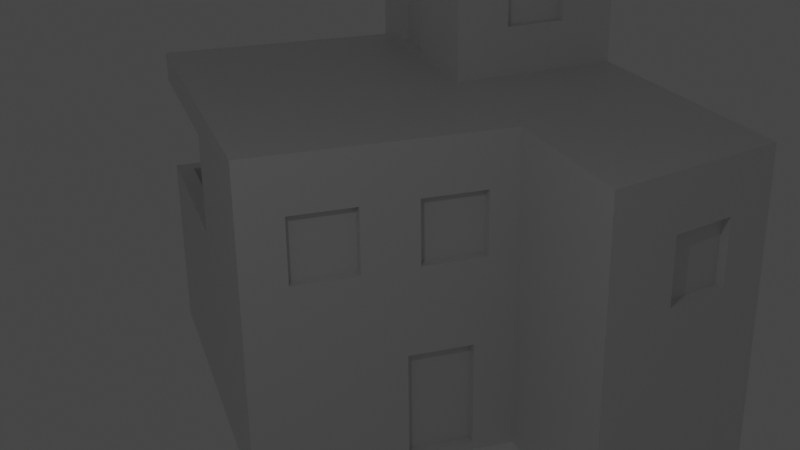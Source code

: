 # Source: House.blend  (saved by Blender 2.80.75; exported with 4.5.12 LTS)
import bpy
from mathutils import Matrix  # noqa: F401  (used for matrix-valued properties, if any)

bpy.ops.wm.read_factory_settings(use_empty=True)
scene = bpy.context.scene
scene.name = 'Scene'

# ---- collections
col_collection = bpy.data.collections.new('Collection'); scene.collection.children.link(col_collection)
col_collection_2 = bpy.data.collections.new('Collection 2'); scene.collection.children.link(col_collection_2)

# ---- materials (node trees are filled in below, after node groups)
mat_wall = bpy.data.materials.new('Wall')
mat_wall.alpha_threshold = 0.0
mat_wall.use_transparent_shadow = False
mat_wall.line_color = (0.0, 0.0, 0.0, 1.0)
mat_door = bpy.data.materials.new('Door')
mat_door.use_transparent_shadow = False
mat_window = bpy.data.materials.new('Window')
mat_window.use_transparent_shadow = False
mat_roof = bpy.data.materials.new('Roof')
mat_roof.use_transparent_shadow = False

# ---- material node trees
mat_wall.use_nodes = True; mat_wall.node_tree.nodes.clear()
_N = mat_wall.node_tree.nodes; _L = mat_wall.node_tree.links
n0 = _N.new('ShaderNodeOutputMaterial'); n0.name = 'Material Output'; n0.location = (300, 300)
n1 = _N.new('ShaderNodeBsdfPrincipled'); n1.name = 'Principled BSDF'; n1.location = (10, 300)
n1.distribution = 'GGX'
n1.subsurface_method = 'BURLEY'
n1.inputs[2].default_value = 0.4
n1.inputs[3].default_value = 1.45
n1.inputs[27].default_value = (0.0, 0.0, 0.0, 1.0)
n1.inputs[28].default_value = 1.0
_L.new(n1.outputs[0], n0.inputs[0])
n0.is_active_output = True
mat_door.use_nodes = True; mat_door.node_tree.nodes.clear()
_N = mat_door.node_tree.nodes; _L = mat_door.node_tree.links
n0 = _N.new('ShaderNodeOutputMaterial'); n0.name = 'Material Output'; n0.location = (300, 300)
n1 = _N.new('ShaderNodeBsdfPrincipled'); n1.name = 'Principled BSDF'; n1.location = (10, 300)
n1.distribution = 'GGX'
n1.subsurface_method = 'BURLEY'
n1.inputs[3].default_value = 1.45
n1.inputs[27].default_value = (0.0, 0.0, 0.0, 1.0)
n1.inputs[28].default_value = 1.0
_L.new(n1.outputs[0], n0.inputs[0])
n0.is_active_output = True
mat_window.use_nodes = True; mat_window.node_tree.nodes.clear()
_N = mat_window.node_tree.nodes; _L = mat_window.node_tree.links
n0 = _N.new('ShaderNodeOutputMaterial'); n0.name = 'Material Output'; n0.location = (300, 300)
n1 = _N.new('ShaderNodeBsdfPrincipled'); n1.name = 'Principled BSDF'; n1.location = (10, 300)
n1.distribution = 'GGX'
n1.subsurface_method = 'BURLEY'
n1.inputs[3].default_value = 1.45
n1.inputs[27].default_value = (0.0, 0.0, 0.0, 1.0)
n1.inputs[28].default_value = 1.0
_L.new(n1.outputs[0], n0.inputs[0])
n0.is_active_output = True
mat_roof.use_nodes = True; mat_roof.node_tree.nodes.clear()
_N = mat_roof.node_tree.nodes; _L = mat_roof.node_tree.links
n0 = _N.new('ShaderNodeOutputMaterial'); n0.name = 'Material Output'; n0.location = (300, 300)
n1 = _N.new('ShaderNodeBsdfPrincipled'); n1.name = 'Principled BSDF'; n1.location = (10, 300)
n1.distribution = 'GGX'
n1.subsurface_method = 'BURLEY'
n1.inputs[3].default_value = 1.45
n1.inputs[27].default_value = (0.0, 0.0, 0.0, 1.0)
n1.inputs[28].default_value = 1.0
_L.new(n1.outputs[0], n0.inputs[0])
n0.is_active_output = True

# ---- world
world_world = bpy.data.worlds.new('World'); scene.world = world_world
world_world.use_nodes = True; world_world.node_tree.nodes.clear()
_N = world_world.node_tree.nodes; _L = world_world.node_tree.links
n0 = _N.new('ShaderNodeOutputWorld'); n0.name = 'World Output'; n0.location = (300, 300)
n1 = _N.new('ShaderNodeBackground'); n1.name = 'Background'; n1.location = (10, 300)
n1.inputs[0].default_value = (0.05088, 0.05088, 0.05088, 1.0)
_L.new(n1.outputs[0], n0.inputs[0])
n0.is_active_output = True
world_world.color = (0.05088, 0.05088, 0.05088)
world_world.use_sun_shadow = False
world_world.sun_shadow_jitter_overblur = 0.0

# ---- cameras
cam_camera = bpy.data.cameras.new('Camera')
cam_camera.clip_end = 100.0
cam_camera.ortho_scale = 7.314

# ---- lights
light_light = bpy.data.lights.new('Light', 'POINT')
light_light.transmission_factor = 0.0
light_light.energy = 1000.0
light_light.shadow_soft_size = 0.1
light_light.shadow_maximum_resolution = 0.006
light_light.use_absolute_resolution = True

# ---- meshes
me_rhouse = bpy.data.meshes.new('RHouse')
me_rhouse.from_pydata([(1.466, -4.0, 6.1), (1.466, -4.0, 11.1), (1.466, -1.0, 6.1), (1.466, -1.0, 11.1), (8.671, 1.0, -0.6289), (8.671, 1.0, 4.371), (8.671, 4.0, -0.6289), (8.671, 4.0, 4.371), (8.671, -3.973, 8.457), (8.671, -3.973, 11.46), (8.671, -0.9729, 8.457), (8.671, -0.9729, 11.46), (8.671, 1.612, 8.457), (8.671, 1.612, 11.46), (8.671, 4.612, 8.457), (8.671, 4.612, 11.46), (15.54, 9.098, 8.457), (15.54, 9.098, 11.46), (14.69, 11.98, 8.457), (14.69, 11.98, 11.46), (1.159, 8.519, 16.32), (1.159, 8.519, 19.32), (0.796, 11.5, 16.32), (0.796, 11.5, 19.32), (-1.718, 13.8, -0.6289), (-1.718, 13.8, 4.371), (-4.718, 13.8, -0.6289), (-4.718, 13.8, 4.371), (1.159, 8.519, 20.41), (1.159, 8.519, 21.18), (0.796, 11.5, 20.41), (0.796, 11.5, 21.18), (-3.131, 6.364, 14.22), (-3.131, 6.364, 19.22), (-6.131, 6.364, 14.22), (-6.131, 6.364, 19.22), (1.0, -0.008431, 7.853), (1.0, -0.008431, 12.59), (1.0, -5.163, 7.853), (1.0, -5.163, 12.59), (-8.131, -0.008431, 7.853), (-8.131, -0.008431, 12.59), (-8.131, -5.163, 12.59), (-8.131, -5.163, 7.853), (1.0, -5.163, 6.098), (1.0, -0.008431, 6.098), (-8.131, -0.008431, 6.098), (-8.131, -5.163, 6.098), (-8.985, -5.978, -1.0), (-8.985, -5.978, 14.01), (-8.985, 14.27, -1.0), (-8.985, 14.27, 14.01), (1.936, -5.978, 14.01), (0.8954, 14.27, -1.0), (14.44, 14.27, -1.0), (14.44, 14.27, 14.01), (-8.985, 5.969, -1.0), (-8.985, 5.969, 14.01), (16.91, 5.969, -1.0), (16.91, 5.969, 14.01), (7.418, 14.27, -1.0), (7.418, 14.27, 14.01), (9.145, -5.978, -1.0), (9.145, -5.978, 14.01), (9.145, 5.969, 14.01), (9.145, 5.969, -1.0), (1.936, 5.969, -1.0), (0.8954, 14.27, 14.01), (1.936, -5.978, -1.0), (1.936, 5.969, 14.01), (-8.985, -0.004356, -1.0), (-8.985, -0.004357, 14.01), (9.145, -0.004356, 14.01), (9.145, -0.004356, -1.0), (1.936, -0.004356, -1.0), (1.936, -0.004356, 14.01), (-8.985, -5.978, 13.02), (-8.985, 14.27, 13.02), (14.44, 14.27, 13.02), (16.91, 5.969, 13.02), (-8.985, 5.969, 13.02), (9.145, 5.969, 13.02), (9.145, -5.978, 13.02), (7.418, 14.27, 13.02), (0.8954, 14.27, 13.02), (1.936, -5.978, 13.02), (9.145, -0.004356, 13.02), (-8.985, -0.004357, 13.02), (-8.985, 5.969, 24.36), (-8.985, 14.27, 24.36), (0.8954, 14.27, 22.34), (1.936, 5.969, 22.34), (-9.639, 5.447, 24.48), (-9.639, 14.8, 24.48), (1.483, 14.8, 22.21), (2.655, 5.447, 22.21), (-9.488, 5.457, 25.26), (-9.488, 14.81, 25.26), (1.634, 14.81, 22.99), (2.805, 5.457, 22.99), (-8.985, 14.27, 6.008), (14.44, 14.27, 6.008), (16.91, 5.969, 6.008), (-8.985, 5.969, 6.008), (9.145, 5.969, 6.008), (9.145, -5.978, 6.008), (7.418, 14.27, 6.008), (0.8954, 14.27, 6.008), (9.145, -0.004356, 6.008), (1.936, -5.978, 6.008), (-8.985, -5.978, 6.008), (-8.985, -0.004357, 6.008), (-8.985, -0.008431, 12.59), (-8.985, -5.163, 12.59), (-8.985, -0.008431, 7.853), (-8.131, -5.978, 12.59), (-8.985, -5.978, 12.59), (-8.131, -5.978, 7.853), (1.0, -5.978, 7.853), (1.0, -5.978, 12.59), (-8.985, -5.163, 7.853), (-8.985, -5.978, 7.853), (1.237, 11.55, 21.18), (1.237, 11.55, 20.41), (1.61, 8.574, 21.18), (1.237, 11.55, 16.32), (1.237, 11.55, 19.32), (1.61, 8.574, 19.32), (1.61, 8.574, 16.32), (-6.131, 5.969, 15.21), (-6.131, 5.969, 14.22), (-6.131, 5.969, 19.22), (-3.131, 5.969, 19.22), (-3.131, 5.969, 14.22), (1.0, -1.0, 11.1), (1.0, -4.0, 11.1), (1.0, -1.0, 6.1), (1.0, -4.0, 7.853), (1.0, -4.0, 6.1), (1.0, -1.0, 7.853), (-4.718, 14.27, -0.6289), (-4.718, 14.27, 2.981), (-4.718, 14.27, 4.371), (-1.718, 14.27, 4.371), (-1.718, 14.27, -0.6289), (1.61, 8.574, 20.41), (9.145, -0.9729, 11.46), (9.145, 1.612, 11.46), (9.145, -0.9729, 8.457), (9.145, 4.0, 4.371), (9.145, 1.0, 4.371), (9.145, 4.0, -0.6289), (9.145, 4.612, 11.46), (9.145, 4.612, 8.457), (9.145, 1.612, 8.457), (9.145, 4.612, 11.42), (9.145, -3.973, 8.457), (9.145, -3.973, 11.46), (9.145, 1.0, -0.6289), (15.09, 12.09, 11.46), (15.09, 12.09, 8.457), (15.94, 9.217, 8.457), (15.94, 9.217, 11.46)], [], [(2, 0, 1, 3), (0, 138, 137, 135, 1), (3, 1, 135, 134), (4, 6, 7, 5), (6, 151, 149, 7), (6, 4, 158, 151), (8, 10, 11, 9), (10, 148, 146, 11), (10, 8, 156, 148), (12, 14, 15, 13), (14, 153, 155, 152, 15), (14, 12, 154, 153), (16, 18, 19, 17), (18, 160, 159, 19), (18, 16, 161, 160), (20, 22, 23, 21), (22, 125, 126, 23), (22, 20, 128, 125), (24, 26, 27, 25), (26, 140, 141, 142, 27), (26, 24, 144, 140), (28, 30, 31, 29), (30, 123, 122, 31), (30, 28, 145, 123), (34, 32, 33, 35), (32, 133, 132, 33), (35, 33, 132, 131), (40, 36, 37, 41), (38, 118, 119, 39), (43, 117, 118, 38), (42, 115, 116, 113), (41, 42, 113, 112), (43, 47, 46, 40), (36, 139, 134, 135, 137, 38, 39, 37), (37, 39, 42, 41), (39, 119, 115, 42), (46, 47, 44, 45), (40, 46, 45, 36), (36, 45, 44, 38, 137, 138, 136, 139), (38, 44, 47, 43), (80, 57, 51, 77), (83, 61, 55, 78), (77, 51, 67, 84), (85, 52, 49, 76), (101, 78, 159, 160, 161, 102), (75, 71, 49, 52), (69, 67, 90, 126, 125, 128), (60, 54, 58, 65), (78, 55, 59, 79), (87, 71, 57, 80), (53, 60, 65, 66), (55, 61, 64, 59), (86, 72, 63, 82), (74, 73, 62, 68), (70, 74, 68, 48), (84, 67, 61, 83), (50, 53, 66, 56), (61, 67, 69, 64), (72, 75, 52, 63), (82, 63, 52, 85), (64, 69, 75, 72), (56, 66, 74, 70), (66, 65, 73, 74), (81, 64, 72, 86), (76, 49, 71, 87), (69, 57, 71, 75), (64, 81, 79, 59), (108, 86, 146, 148, 156, 105), (104, 65, 58, 102), (106, 83, 78, 101), (103, 80, 77, 100), (104, 81, 155, 153, 154, 108), (88, 91, 95, 92), (51, 57, 88, 89), (57, 129, 131, 132, 91, 88), (67, 51, 89, 90), (95, 94, 98, 99), (89, 88, 92, 93), (91, 90, 94, 95), (90, 89, 93, 94), (98, 97, 96, 99), (94, 93, 97, 98), (92, 95, 99, 96), (93, 92, 96, 97), (107, 84, 83, 106), (100, 77, 84, 107), (109, 105, 82, 85), (110, 109, 85, 76, 116, 115, 119, 118, 117, 121), (111, 110, 121, 120, 114, 112, 113, 116, 76, 87), (103, 111, 87, 80), (56, 70, 111, 103), (70, 48, 110, 111), (48, 68, 109, 110), (68, 62, 105, 109), (50, 100, 141, 140, 144, 53), (53, 107, 106, 60), (65, 104, 149, 151, 158, 73), (56, 103, 100, 50), (60, 106, 101, 54), (81, 104, 102, 79), (73, 108, 105, 62), (54, 101, 102, 58), (114, 40, 41, 112), (120, 43, 40, 114), (117, 43, 120, 121), (124, 29, 31, 122), (150, 5, 7, 149), (128, 20, 21, 127), (105, 156, 157, 146, 86, 82), (138, 0, 2, 136), (108, 154, 147, 152, 155, 81, 86), (156, 8, 9, 157), (91, 132, 133, 130, 129, 57, 69), (128, 127, 126, 90, 122, 123, 145, 91, 69), (91, 145, 124, 122, 90), (145, 28, 29, 124), (53, 144, 143, 142, 141, 100, 107), (127, 21, 23, 126), (73, 158, 150, 149, 104, 108), (154, 12, 13, 147), (130, 34, 35, 131, 129), (147, 13, 15, 152), (158, 4, 5, 150), (143, 25, 27, 142), (157, 9, 11, 146), (162, 17, 19, 159), (136, 2, 3, 134, 139), (161, 16, 17, 162), (102, 161, 162, 159, 78, 79), (133, 32, 34, 130), (144, 24, 25, 143)])
me_rhouse.polygons.foreach_set('material_index', [1, 0, 0, 1, 0, 0, 2, 0, 0, 2, 0, 0, 2, 0, 0, 2, 0, 0, 1, 0, 0, 2, 0, 0, 1, 0, 0, 0, 0, 0, 0, 0, 0, 0, 0, 0, 0, 0, 0, 0, 0, 0, 0, 0, 0, 0, 0, 0, 0, 0, 0, 0, 0, 0, 0, 0, 0, 0, 0, 0, 0, 0, 0, 0, 0, 0, 0, 0, 0, 0, 0, 0, 0, 0, 0, 0, 3, 0, 0, 0, 3, 3, 3, 3, 0, 0, 0, 0, 0, 0, 0, 0, 0, 0, 0, 0, 0, 0, 0, 0, 0, 0, 0, 0, 0, 0, 0, 0, 0, 0, 0, 0, 0, 0, 0, 0, 0, 0, 0, 0, 0, 0, 0, 0, 0, 0, 0, 0, 0, 0, 0])
_uv = me_rhouse.uv_layers.new(name='UVMap')
_uv.uv.foreach_set('vector', [0.9757, 0.001001, 0.9312, 0.001001, 0.9312, 0.09202, 0.9757, 0.09202, 0.3711, 0.999, 0.2801, 0.999, 0.2801, 0.9956, 0.2801, 0.9894, 0.3711, 0.9894, 0.9641, 0.7432, 0.9641, 0.6987, 0.9545, 0.6987, 0.9545, 0.7432, 0.185, 0.9757, 0.185, 0.9312, 0.09402, 0.9312, 0.09402, 0.9757, 0.9757, 0.3266, 0.9661, 0.3266, 0.9661, 0.4176, 0.9757, 0.4176, 0.9757, 0.3246, 0.9757, 0.2801, 0.9661, 0.2801, 0.9661, 0.3246, 0.8362, 0.8847, 0.7917, 0.8847, 0.7917, 0.9292, 0.8362, 0.9292, 0.9641, 0.2801, 0.9545, 0.2801, 0.9545, 0.3246, 0.9641, 0.3246, 0.999, 0.3246, 0.999, 0.2801, 0.9894, 0.2801, 0.9894, 0.3246, 0.7897, 0.8847, 0.7452, 0.8847, 0.7452, 0.9292, 0.7897, 0.9292, 0.9874, 0.3246, 0.9777, 0.3246, 0.9777, 0.2807, 0.9777, 0.2801, 0.9874, 0.2801, 0.9525, 0.9757, 0.9525, 0.9312, 0.9429, 0.9312, 0.9429, 0.9757, 0.8362, 0.8382, 0.7917, 0.8382, 0.7917, 0.8827, 0.8362, 0.8827, 0.9409, 0.9312, 0.9312, 0.9312, 0.9312, 0.9757, 0.9409, 0.9757, 0.9757, 0.9757, 0.9757, 0.9312, 0.9661, 0.9312, 0.9661, 0.9757, 0.7897, 0.8382, 0.7452, 0.8382, 0.7452, 0.8827, 0.7897, 0.8827, 0.9641, 0.9312, 0.9545, 0.9312, 0.9545, 0.9757, 0.9641, 0.9757, 0.7199, 0.9292, 0.7199, 0.8847, 0.7103, 0.8847, 0.7103, 0.9292, 0.09202, 0.9757, 0.09202, 0.9312, 0.001001, 0.9312, 0.001001, 0.9757, 0.9757, 0.8827, 0.9661, 0.8827, 0.9661, 0.817, 0.9661, 0.7917, 0.9757, 0.7917, 0.7083, 0.9292, 0.7083, 0.8847, 0.6987, 0.8847, 0.6987, 0.9292, 0.7432, 0.9292, 0.7432, 0.8847, 0.7336, 0.8847, 0.7336, 0.9292, 0.9874, 0.8963, 0.9777, 0.8963, 0.9777, 0.906, 0.9874, 0.906, 0.7316, 0.9292, 0.7316, 0.8847, 0.7219, 0.8847, 0.7219, 0.9292, 0.2781, 0.999, 0.2781, 0.9545, 0.187, 0.9545, 0.187, 0.999, 0.9641, 0.6057, 0.9545, 0.6057, 0.9545, 0.6967, 0.9641, 0.6967, 0.6734, 0.9292, 0.6734, 0.8847, 0.6638, 0.8847, 0.6638, 0.9292, 0.3731, 0.5571, 0.5571, 0.5571, 0.5571, 0.4661, 0.3731, 0.4661, 0.9874, 0.187, 0.9777, 0.187, 0.9777, 0.2781, 0.9874, 0.2781, 0.4641, 0.9874, 0.4641, 0.9777, 0.2801, 0.9777, 0.2801, 0.9874, 0.9757, 0.8963, 0.9661, 0.8963, 0.9661, 0.906, 0.9757, 0.906, 0.9874, 0.185, 0.9874, 0.09402, 0.9777, 0.09402, 0.9777, 0.185, 0.9292, 0.9874, 0.9292, 0.9661, 0.8382, 0.9661, 0.8382, 0.9874, 0.9292, 0.187, 0.9292, 0.2046, 0.8668, 0.2046, 0.8668, 0.2575, 0.9292, 0.2575, 0.9292, 0.2781, 0.8382, 0.2781, 0.8382, 0.187, 0.6502, 0.3731, 0.5591, 0.3731, 0.5591, 0.5571, 0.6502, 0.5571, 0.185, 0.9874, 0.185, 0.9777, 0.001001, 0.9777, 0.001001, 0.9874, 0.7432, 0.187, 0.6522, 0.187, 0.6522, 0.3711, 0.7432, 0.3711, 0.3711, 0.9525, 0.3711, 0.9312, 0.187, 0.9312, 0.187, 0.9525, 0.9429, 0.8382, 0.9641, 0.8382, 0.9641, 0.9292, 0.9429, 0.9292, 0.9429, 0.9087, 0.9641, 0.9087, 0.9641, 0.8557, 0.9429, 0.8557, 0.5571, 0.9525, 0.5571, 0.9312, 0.3731, 0.9312, 0.3731, 0.9525, 0.9525, 0.2801, 0.9312, 0.2801, 0.9312, 0.4641, 0.9525, 0.4641, 0.6502, 0.9874, 0.6502, 0.9661, 0.5591, 0.9661, 0.5591, 0.9874, 0.9525, 0.4661, 0.9312, 0.4661, 0.9312, 0.6502, 0.9525, 0.6502, 0.7432, 0.9525, 0.7432, 0.9312, 0.5591, 0.9312, 0.5591, 0.9525, 0.8362, 0.187, 0.8362, 0.3711, 0.8123, 0.3303, 0.8123, 0.2514, 0.7808, 0.2514, 0.7452, 0.187, 0.001001, 0.8362, 0.185, 0.8362, 0.185, 0.7452, 0.001001, 0.7452, 0.185, 0.001001, 0.185, 0.185, 0.001001, 0.185, 0.06769, 0.1247, 0.1341, 0.1247, 0.1341, 0.05873, 0.8362, 0.3731, 0.7452, 0.3731, 0.7452, 0.5571, 0.8362, 0.5571, 0.9292, 0.9525, 0.9292, 0.9312, 0.7452, 0.9312, 0.7452, 0.9525, 0.9525, 0.6522, 0.9312, 0.6522, 0.9312, 0.7432, 0.9525, 0.7432, 0.5571, 0.4641, 0.5571, 0.3731, 0.3731, 0.3731, 0.3731, 0.4641, 0.8362, 0.001001, 0.7452, 0.001001, 0.7452, 0.185, 0.8362, 0.185, 0.5571, 0.9757, 0.5571, 0.9545, 0.4661, 0.9545, 0.4661, 0.9757, 0.7432, 0.7452, 0.6522, 0.7452, 0.6522, 0.8362, 0.7432, 0.8362, 0.6502, 0.7432, 0.6502, 0.5591, 0.5591, 0.5591, 0.5591, 0.7432, 0.4641, 0.9757, 0.4641, 0.9545, 0.3731, 0.9545, 0.3731, 0.9757, 0.185, 0.3731, 0.001001, 0.3731, 0.001001, 0.5571, 0.185, 0.5571, 0.7432, 0.3731, 0.6522, 0.3731, 0.6522, 0.5571, 0.7432, 0.5571, 0.9292, 0.09402, 0.8382, 0.09402, 0.8382, 0.185, 0.9292, 0.185, 0.3711, 0.9757, 0.3711, 0.9545, 0.2801, 0.9545, 0.2801, 0.9757, 0.2781, 0.8382, 0.187, 0.8382, 0.187, 0.9292, 0.2781, 0.9292, 0.6502, 0.185, 0.6502, 0.001001, 0.5591, 0.001001, 0.5591, 0.185, 0.9292, 0.2801, 0.8382, 0.2801, 0.8382, 0.3711, 0.9292, 0.3711, 0.5571, 0.999, 0.5571, 0.9777, 0.4661, 0.9777, 0.4661, 0.999, 0.9641, 0.7452, 0.9429, 0.7452, 0.9429, 0.8362, 0.9641, 0.8362, 0.3731, 0.6502, 0.5571, 0.6502, 0.5571, 0.5591, 0.3731, 0.5591, 0.9757, 0.5126, 0.9545, 0.5126, 0.9545, 0.6037, 0.9757, 0.6037, 0.9292, 0.6502, 0.8382, 0.6502, 0.8584, 0.6354, 0.8974, 0.6354, 0.8974, 0.5897, 0.9292, 0.5591, 0.6502, 0.8382, 0.5591, 0.8382, 0.5591, 0.9292, 0.6502, 0.9292, 0.9292, 0.6522, 0.8382, 0.6522, 0.8382, 0.7432, 0.9292, 0.7432, 0.3711, 0.8362, 0.3711, 0.7452, 0.187, 0.7452, 0.187, 0.8362, 0.9292, 0.8362, 0.8382, 0.8362, 0.8589, 0.8155, 0.8974, 0.8155, 0.8974, 0.7698, 0.9292, 0.7452, 0.9757, 0.2781, 0.9757, 0.09402, 0.9661, 0.09402, 0.9661, 0.2781, 0.3711, 0.3731, 0.187, 0.3731, 0.187, 0.5571, 0.3711, 0.5571, 0.185, 0.3711, 0.137, 0.3498, 0.137, 0.2784, 0.0864, 0.2784, 0.001001, 0.2229, 0.185, 0.187, 0.3711, 0.001001, 0.187, 0.001001, 0.187, 0.185, 0.3711, 0.185, 0.6522, 0.9874, 0.8362, 0.9874, 0.8362, 0.9777, 0.6522, 0.9777, 0.9641, 0.5106, 0.9641, 0.3266, 0.9545, 0.3266, 0.9545, 0.5106, 0.6522, 0.9757, 0.8362, 0.9757, 0.8362, 0.9661, 0.6522, 0.9661, 0.9641, 0.2781, 0.9641, 0.09402, 0.9545, 0.09402, 0.9545, 0.2781, 0.3711, 0.187, 0.187, 0.187, 0.187, 0.3711, 0.3711, 0.3711, 0.7452, 0.9641, 0.9292, 0.9641, 0.9292, 0.9545, 0.7452, 0.9545, 0.9409, 0.9292, 0.9409, 0.7452, 0.9312, 0.7452, 0.9312, 0.9292, 0.5591, 0.9641, 0.7432, 0.9641, 0.7432, 0.9545, 0.5591, 0.9545, 0.9292, 0.3731, 0.8382, 0.3731, 0.8382, 0.4641, 0.9292, 0.4641, 0.6502, 0.187, 0.5591, 0.187, 0.5591, 0.3711, 0.6502, 0.3711, 0.9292, 0.001001, 0.8382, 0.001001, 0.8382, 0.09202, 0.9292, 0.09202, 0.5571, 0.7432, 0.3731, 0.7432, 0.3731, 0.6522, 0.5571, 0.6522, 0.5571, 0.6577, 0.5427, 0.6577, 0.3889, 0.6577, 0.3889, 0.7192, 0.5427, 0.7192, 0.5571, 0.7192, 0.4661, 0.8362, 0.4661, 0.7452, 0.4901, 0.7452, 0.4901, 0.7576, 0.4901, 0.8361, 0.5516, 0.8361, 0.5516, 0.7576, 0.5516, 0.7452, 0.5571, 0.7452, 0.5571, 0.8362, 0.4641, 0.7452, 0.3731, 0.7452, 0.3731, 0.8362, 0.4641, 0.8362, 0.8362, 0.5591, 0.7452, 0.5591, 0.7452, 0.6502, 0.8362, 0.6502, 0.8362, 0.6522, 0.7452, 0.6522, 0.7452, 0.7432, 0.8362, 0.7432, 0.7432, 0.7432, 0.7432, 0.5591, 0.6522, 0.5591, 0.6522, 0.7432, 0.8362, 0.7452, 0.7452, 0.7452, 0.7452, 0.8362, 0.8362, 0.8362, 0.187, 0.6826, 0.3711, 0.6522, 0.3711, 0.6915, 0.2763, 0.7072, 0.3322, 0.7256, 0.3711, 0.7432, 0.09202, 0.8382, 0.001001, 0.8382, 0.001001, 0.9292, 0.09202, 0.9292, 0.185, 0.9292, 0.09402, 0.9292, 0.1153, 0.8992, 0.1802, 0.8992, 0.1802, 0.8535, 0.185, 0.8382, 0.7432, 0.001001, 0.6522, 0.001001, 0.6522, 0.185, 0.7432, 0.185, 0.3711, 0.8382, 0.2801, 0.8382, 0.2801, 0.9292, 0.3711, 0.9292, 0.9292, 0.4661, 0.8382, 0.4661, 0.8382, 0.5571, 0.9292, 0.5571, 0.5571, 0.8382, 0.4661, 0.8382, 0.4661, 0.9292, 0.5571, 0.9292, 0.185, 0.6502, 0.185, 0.5591, 0.001001, 0.5591, 0.001001, 0.6502, 0.9757, 0.4196, 0.9661, 0.4196, 0.9661, 0.5106, 0.9757, 0.5106, 0.09202, 0.999, 0.09202, 0.9894, 0.001001, 0.9894, 0.001001, 0.999, 0.9874, 0.8847, 0.9777, 0.8847, 0.9777, 0.8943, 0.9874, 0.8943, 0.6618, 0.8847, 0.6522, 0.8847, 0.6522, 0.9292, 0.6618, 0.9292, 0.6967, 0.8847, 0.687, 0.8847, 0.687, 0.9292, 0.6967, 0.9292, 0.685, 0.8847, 0.6754, 0.8847, 0.6754, 0.9292, 0.685, 0.9292, 0.9292, 0.9292, 0.8987, 0.8974, 0.8987, 0.8584, 0.853, 0.8584, 0.8382, 0.8382, 0.9292, 0.8382, 0.7199, 0.8382, 0.7103, 0.8382, 0.7103, 0.8827, 0.7199, 0.8827, 0.5591, 0.8362, 0.5909, 0.8116, 0.63, 0.8116, 0.63, 0.7659, 0.6295, 0.7659, 0.6502, 0.7452, 0.6502, 0.8362, 0.7083, 0.8382, 0.6987, 0.8382, 0.6987, 0.8827, 0.7083, 0.8827, 0.3731, 0.3711, 0.442, 0.2857, 0.5524, 0.2857, 0.5524, 0.2351, 0.5306, 0.2351, 0.5571, 0.187, 0.5571, 0.3711, 0.424, 0.1273, 0.4904, 0.1273, 0.4904, 0.06135, 0.5571, 0.001001, 0.5315, 0.06135, 0.5144, 0.06135, 0.5144, 0.1273, 0.5571, 0.185, 0.3731, 0.185, 0.9525, 0.2781, 0.9312, 0.2203, 0.9397, 0.2203, 0.9397, 0.1544, 0.9525, 0.09402, 0.9757, 0.8847, 0.9661, 0.8847, 0.9661, 0.8943, 0.9757, 0.8943, 0.185, 0.7432, 0.1364, 0.7384, 0.1364, 0.6734, 0.08048, 0.6734, 0.08048, 0.6915, 0.001001, 0.6522, 0.185, 0.6522, 0.7432, 0.8382, 0.7336, 0.8382, 0.7336, 0.8827, 0.7432, 0.8827, 0.4641, 0.9292, 0.4488, 0.9244, 0.4488, 0.8595, 0.4031, 0.8595, 0.3731, 0.8382, 0.4641, 0.8382, 0.7316, 0.8382, 0.7219, 0.8382, 0.7219, 0.8827, 0.7316, 0.8827, 0.9757, 0.6967, 0.9661, 0.6967, 0.9661, 0.6057, 0.9757, 0.6057, 0.9757, 0.6787, 0.6734, 0.8382, 0.6638, 0.8382, 0.6638, 0.8827, 0.6734, 0.8827, 0.185, 0.999, 0.185, 0.9894, 0.09402, 0.9894, 0.09402, 0.999, 0.6618, 0.8382, 0.6522, 0.8382, 0.6522, 0.8827, 0.6618, 0.8827, 0.6967, 0.8382, 0.687, 0.8382, 0.687, 0.8827, 0.6967, 0.8827, 0.685, 0.8382, 0.6754, 0.8382, 0.6754, 0.8827, 0.685, 0.8827, 0.9757, 0.7897, 0.9661, 0.7897, 0.9661, 0.6987, 0.9757, 0.6987, 0.9757, 0.7578, 0.9757, 0.999, 0.9757, 0.9894, 0.9312, 0.9894, 0.9312, 0.999, 0.187, 0.6502, 0.2514, 0.6146, 0.3303, 0.6146, 0.3303, 0.583, 0.3711, 0.5591, 0.3711, 0.6502, 0.9757, 0.9874, 0.9757, 0.9777, 0.9312, 0.9777, 0.9312, 0.9874, 0.9874, 0.001001, 0.9777, 0.001001, 0.9777, 0.09202, 0.9874, 0.09202])
me_rhouse.materials.append(mat_wall)
me_rhouse.materials.append(mat_door)
me_rhouse.materials.append(mat_window)
me_rhouse.materials.append(mat_roof)
me_rhouse.use_remesh_preserve_volume = False
me_rhouse.use_remesh_preserve_attributes = False
me_rhouse.use_mirror_vertex_groups = False
me_rhouse.update()
me_house = bpy.data.meshes.new('House')
me_house.from_pydata([(9.0, 6.0, 14.0), (9.0, 6.0, -1.0), (9.0, -6.0, 14.0), (9.0, -6.0, -1.0), (-9.0, 6.0, 14.0), (-9.0, 6.0, -1.0), (-9.0, -6.0, 14.0), (-9.0, -6.0, -1.0), (9.0, 14.27, 14.0), (1.874, 14.27, -1.0), (-9.0, 14.27, 14.0), (-9.0, 14.27, -1.0), (17.03, 6.0, 14.0), (17.03, 6.0, -1.0), (14.3, 14.27, 14.0), (14.3, 14.27, -1.0), (-0.765, 4.8, -1.0), (1.874, -6.0, 14.0), (1.874, -6.0, -1.0), (1.874, 6.0, 14.0), (1.874, 14.27, 14.0), (-9.0, 6.0, 24.8), (-9.0, 14.27, 24.8), (1.874, 6.0, 22.74), (1.874, 14.27, 22.74), (9.0, 6.0, 6.5), (-9.0, -6.0, 6.5), (9.0, -6.0, 6.5), (-9.0, 6.0, 6.5), (9.0, 14.27, 6.5), (-9.0, 14.27, 6.5), (17.03, 6.0, 6.5), (14.3, 14.27, 6.5), (1.874, 14.27, 6.5), (1.874, -6.0, 6.5), (1.874, 14.27, 20.31), (1.874, 6.0, 20.31), (-9.0, 6.0, 21.8), (-9.0, 14.27, 21.8), (1.874, 14.27, 22.27), (-9.0, 6.0, 24.22), (1.874, 6.0, 22.27), (-9.0, 14.27, 24.22), (1.874, 6.271, 22.27), (1.874, 6.271, 20.31), (1.874, 13.95, 22.27), (1.874, 13.95, 20.31), (1.874, 10.2, 22.27), (1.874, 10.02, 22.27), (1.874, 10.2, 20.31), (1.874, 10.02, 20.31), (1.675, 10.02, 22.27), (1.675, 6.271, 22.27), (1.675, 10.02, 20.31), (1.675, 6.271, 20.31), (1.675, 13.95, 20.31), (1.675, 13.95, 22.27), (1.675, 10.2, 22.27), (1.675, 10.2, 20.31), (-9.0, 0.0, -1.0), (9.0, 0.0, 14.0), (-9.0, 0.0, 14.0), (9.0, 0.0, -1.0), (1.874, 0.0, 14.0), (9.0, 0.0, 6.5), (-9.0, 0.0, 6.5), (9.0, -0.828, 7.535), (9.0, -0.828, 12.97), (9.0, -5.172, 12.97), (9.0, -5.172, 7.535), (9.0, 5.172, 7.535), (9.0, 5.172, 12.97), (9.0, 0.828, 12.97), (9.0, 0.828, 7.535), (8.31, -0.828, 12.97), (8.31, -0.828, 7.535), (8.31, -5.172, 12.97), (8.31, -5.172, 7.535), (8.31, 5.172, 12.97), (8.31, 5.172, 7.535), (8.31, 0.828, 12.97), (8.31, 0.828, 7.535), (-9.0, -6.0, 12.99), (1.874, 14.27, 12.99), (1.874, -6.0, 12.99), (-9.0, 0.0, 12.99), (1.874, -8.614e-14, 12.99), (1.874, 8.715e-07, 6.5), (-7.943, 0.0, 6.5), (1.874, -5.118, 6.5), (-7.943, -5.118, 6.5), (-9.0, -6.0, 8.352), (-9.0, 0.0, 8.352), (1.874, -6.0, 8.352), (-7.943, 0.0, 8.352), (-7.943, -5.118, 8.352), (1.874, -5.118, 8.352), (1.874, -4.427, 6.5), (1.874, -1.231, 6.5), (1.874, -4.427, 11.91), (1.874, -1.231, 11.91), (2.196, -4.427, 6.5), (2.196, -4.427, 11.91), (2.196, -1.231, 6.5), (2.196, -1.231, 11.91), (-9.0, 10.14, 14.0), (-9.0, 14.27, 17.9), (-9.0, 6.0, 17.9), (-9.0, 10.14, 21.8), (-9.0, 10.14, 15.46), (-9.0, 7.547, 15.46), (-9.0, 12.72, 17.9), (-9.0, 12.72, 15.46), (-9.0, 7.547, 17.9), (-9.0, 7.547, 20.34), (-9.0, 10.14, 20.34), (-9.0, 12.72, 20.34), (-8.178, 10.14, 15.46), (-8.178, 7.547, 15.46), (-8.178, 12.72, 17.9), (-8.178, 12.72, 15.46), (-8.178, 7.547, 17.9), (-8.178, 7.547, 20.34), (-8.178, 10.14, 20.34), (-8.178, 12.72, 20.34), (-8.178, 10.14, 17.9), (9.0, 3.0, -1.0), (9.0, 3.0, 6.5), (9.0, 0.0, 4.227), (9.0, 3.0, 4.227), (9.0, 6.0, -0.7543), (9.0, -6.0, -0.7543), (9.0, 0.0, -0.7543), (9.0, 3.0, -0.7543), (8.621, 0.0, 4.227), (8.621, 3.0, 4.227), (8.621, 0.0, -0.7543), (8.621, 3.0, -0.7543), (16.56, 7.436, 11.86), (16.56, 7.436, 7.626), (14.78, 12.83, 11.86), (14.78, 12.83, 7.626), (16.56, 7.436, 9.743), (14.78, 12.83, 9.743), (15.72, 9.992, 7.626), (15.72, 9.992, 11.86), (15.72, 9.992, 9.743), (15.62, 10.29, 7.626), (15.62, 10.29, 11.86), (15.62, 10.29, 9.743), (16.26, 7.337, 9.743), (16.26, 7.337, 7.626), (14.48, 12.74, 9.743), (14.48, 12.74, 7.626), (15.32, 10.19, 7.626), (15.32, 10.19, 11.86), (14.48, 12.74, 11.86), (16.26, 7.337, 11.86), (15.42, 9.893, 7.626), (15.42, 9.893, 11.86), (15.32, 10.19, 9.743), (15.42, 9.893, 9.743), (-9.0, 6.0, -0.2716), (1.874, 14.27, -0.2716), (-9.0, 14.27, -0.2716), (17.03, 6.0, -0.2716), (14.3, 14.27, -0.2716), (-9.0, 0.0, -0.2716), (-9.181, 6.248, -0.4999), (-9.181, 6.248, -1.0), (1.796, 14.52, -1.0), (-9.181, 14.52, -1.0), (1.796, 14.52, -0.4999), (-9.181, 14.52, -0.4999), (17.26, 6.026, -0.4999), (17.26, 6.026, -1.0), (14.54, 14.52, -0.4999), (14.54, 14.52, -1.0), (-9.181, -0.002903, -1.0), (-9.181, -0.002903, -0.4999), (-9.423, 14.59, 24.88), (-9.423, 5.678, 24.88), (2.297, 5.678, 22.66), (2.297, 14.59, 22.66), (-9.328, 14.59, 25.39), (-9.328, 5.678, 25.39), (2.393, 5.678, 23.17), (2.393, 14.59, 23.17), (-3.563, 14.27, 14.0), (-3.563, 14.27, 6.5), (-3.563, 14.27, 12.99), (1.511, 14.27, 12.55), (1.511, 14.27, 6.934), (-3.199, 14.27, 6.934), (-3.199, 14.27, 12.55), (1.511, 13.85, 12.55), (1.511, 13.85, 6.934), (-3.199, 13.85, 6.934), (-3.199, 13.85, 12.55)], [], [(63, 17, 6, 61), (84, 82, 6, 17), (85, 4, 61), (16, 18, 3, 62), (16, 9, 11, 5), (83, 8, 20), (19, 20, 8, 0), (1, 13, 15, 9), (4, 10, 105), (13, 175, 177, 15), (25, 31, 165, 13, 1, 130), (8, 14, 12, 0), (41, 23, 24, 39, 45, 47, 48, 43), (190, 83, 20, 188), (1, 9, 16), (2, 84, 17), (60, 2, 17, 63), (23, 182, 183, 24), (42, 22, 21, 40), (39, 24, 22, 42), (40, 21, 23, 41), (3, 18, 34, 27, 131), (163, 33, 189), (163, 166, 32, 29), (0, 12, 31, 25), (32, 141, 143, 140, 14), (162, 164, 30, 28), (163, 29, 33), (167, 162, 28, 65), (18, 7, 26, 34), (4, 107, 37, 36, 19), (20, 35, 38, 106, 10, 188), (108, 115, 116, 38), (19, 36, 44, 50, 49, 46, 35, 20), (37, 40, 41, 36), (35, 39, 42, 38), (38, 42, 40, 37, 108), (36, 41, 43, 44), (44, 54, 53, 50), (45, 39, 35, 46), (46, 55, 56, 45), (48, 47, 49, 50), (57, 56, 55, 58), (52, 51, 53, 54), (50, 53, 51, 48), (49, 58, 55, 46), (45, 56, 57, 47), (43, 52, 54, 44), (47, 57, 58, 49), (48, 51, 52, 43), (7, 59, 167, 65, 26), (129, 128, 64, 127), (0, 60, 63, 19), (16, 62, 126, 1), (82, 85, 61, 6), (19, 63, 61, 4), (73, 81, 79, 70), (60, 64, 66, 67), (2, 60, 67, 68), (64, 27, 69, 66), (68, 76, 77, 69), (0, 25, 70, 71), (60, 0, 71, 72), (25, 127, 64, 73, 70), (71, 78, 80, 72), (69, 77, 75, 66), (67, 74, 76, 68), (72, 80, 81, 73), (70, 79, 78, 71), (66, 75, 74, 67), (64, 60, 72, 73), (27, 2, 68, 69), (88, 94, 92, 65), (75, 77, 76, 74), (27, 34, 93, 84, 2), (83, 191, 192, 33), (29, 32, 14, 8), (28, 30, 10, 4), (33, 29, 8, 83), (79, 81, 80, 78), (65, 28, 4, 85), (85, 82, 84, 86), (65, 85, 86, 87, 88), (93, 91, 95, 96), (65, 92, 91, 26), (90, 88, 87, 98, 97, 89), (34, 93, 96, 89), (91, 92, 94, 95), (89, 96, 95, 90), (26, 91, 93, 34), (90, 95, 94, 88), (100, 98, 87, 86), (93, 34, 89, 97, 96), (84, 99, 100, 86), (96, 97, 99, 84), (102, 101, 103, 104), (99, 102, 104, 100), (97, 101, 102, 99), (100, 104, 103, 98), (98, 103, 101, 97), (105, 109, 110, 4), (38, 116, 111, 106), (37, 114, 115, 108), (109, 117, 118, 110), (113, 121, 122, 114), (112, 120, 117, 109), (110, 118, 121, 113), (107, 113, 114, 37), (4, 110, 113, 107), (10, 112, 109, 105), (106, 111, 112, 10), (125, 123, 122, 121), (119, 124, 123, 125), (120, 119, 125, 117), (117, 125, 121, 118), (114, 122, 123, 115), (116, 124, 119, 111), (115, 123, 124, 116), (111, 119, 120, 112), (130, 133, 129, 25), (25, 129, 127), (132, 131, 27, 128), (128, 27, 64), (132, 136, 137, 133), (62, 3, 131, 132), (1, 126, 133, 130), (126, 62, 132, 133), (137, 136, 134, 135), (128, 134, 136, 132), (129, 135, 134, 128), (133, 137, 135, 129), (139, 151, 158, 144), (31, 139, 144, 147, 141, 32), (14, 140, 148, 145, 138, 12), (12, 138, 142, 139, 31), (140, 156, 155, 148), (149, 160, 154, 147), (143, 152, 156, 140), (145, 148, 149, 146), (146, 149, 147, 144), (160, 152, 153, 154), (155, 156, 152, 160), (157, 159, 161, 150), (150, 161, 158, 151), (142, 150, 151, 139), (146, 161, 159, 145), (145, 159, 157, 138), (141, 153, 152, 143), (138, 157, 150, 142), (144, 158, 161, 146), (148, 155, 160, 149), (147, 154, 153, 141), (162, 168, 173, 164), (165, 174, 175, 13), (167, 179, 168, 162), (9, 170, 171, 11), (31, 32, 166, 165), (174, 176, 177, 175), (178, 169, 168, 179), (169, 171, 173, 168), (170, 177, 176, 172), (163, 172, 176, 166), (5, 169, 178, 59), (11, 171, 169, 5), (59, 178, 179, 167), (15, 177, 170, 9), (166, 176, 174, 165), (182, 186, 187, 183), (21, 181, 182, 23), (24, 183, 180, 22), (22, 180, 181, 21), (185, 184, 187, 186), (181, 185, 186, 182), (183, 187, 184, 180), (180, 184, 185, 181), (164, 173, 172, 163), (171, 170, 172, 173), (30, 189, 190, 10), (5, 59, 16), (164, 163, 189, 30), (59, 7, 18, 16), (10, 190, 188), (192, 196, 197, 193), (190, 194, 191, 83), (33, 192, 193, 189), (189, 193, 194, 190), (197, 196, 195, 198), (194, 198, 195, 191), (191, 195, 196, 192), (193, 197, 198, 194), (93, 96, 84)])
me_house.polygons.foreach_set('material_index', [0, 0, 0, 0, 0, 0, 0, 0, 0, 0, 0, 0, 0, 0, 0, 0, 0, 3, 0, 0, 0, 0, 0, 0, 0, 0, 0, 0, 0, 0, 0, 0, 0, 0, 0, 0, 0, 0, 0, 0, 0, 0, 1, 1, 0, 0, 0, 0, 0, 0, 0, 0, 0, 0, 0, 0, 0, 0, 0, 0, 0, 0, 0, 0, 0, 0, 0, 0, 0, 0, 0, 0, 0, 1, 0, 0, 0, 0, 0, 1, 0, 0, 0, 0, 0, 0, 0, 0, 0, 0, 0, 0, 0, 0, 0, 2, 0, 0, 0, 0, 0, 0, 0, 0, 0, 0, 0, 0, 0, 0, 0, 1, 1, 1, 1, 0, 0, 0, 0, 0, 0, 0, 0, 0, 0, 0, 0, 2, 0, 0, 0, 0, 0, 0, 0, 0, 0, 0, 0, 0, 1, 1, 1, 1, 0, 0, 0, 0, 0, 0, 0, 0, 0, 0, 0, 0, 0, 0, 0, 0, 0, 0, 0, 0, 0, 0, 0, 3, 3, 3, 3, 3, 3, 3, 3, 0, 0, 0, 0, 0, 0, 0, 0, 0, 0, 0, 1, 0, 0, 0, 0])
_uv = me_house.uv_layers.new(name='UVMap')
_uv.uv.foreach_set('vector', [0.001001, 0.8665, 0.001001, 0.7721, 0.1918, 0.7721, 0.1918, 0.8665, 0.8906, 0.3865, 0.8906, 0.5773, 0.8685, 0.5773, 0.8685, 0.3865, 0.9418, 0.4809, 0.9629, 0.3875, 0.9629, 0.4809, 0.3845, 0.001001, 0.3845, 0.1918, 0.1938, 0.1918, 0.1938, 0.001001, 0.3845, 0.1938, 0.3845, 0.3845, 0.1938, 0.3845, 0.1938, 0.1938, 0.4809, 0.8936, 0.3875, 0.9388, 0.4809, 0.9388, 0.7701, 0.2882, 0.5793, 0.2882, 0.5793, 0.1938, 0.7701, 0.1938, 0.5773, 0.001001, 0.5773, 0.1918, 0.3865, 0.1918, 0.3865, 0.001001, 0.6767, 0.8183, 0.7219, 0.7731, 0.7219, 0.8183, 0.9809, 0.6737, 0.9769, 0.6737, 0.9769, 0.4829, 0.9809, 0.4829, 0.1918, 0.5793, 0.001001, 0.5793, 0.001001, 0.6645, 0.001001, 0.6737, 0.1918, 0.6737, 0.1918, 0.6706, 0.4809, 0.5773, 0.3865, 0.5773, 0.3865, 0.3865, 0.4809, 0.3865, 0.2902, 0.987, 0.4809, 0.987, 0.4809, 0.9829, 0.2902, 0.9829, 0.2902, 0.9831, 0.2902, 0.9849, 0.2902, 0.985, 0.2902, 0.9868, 0.9629, 0.7721, 0.9629, 0.8665, 0.9408, 0.8665, 0.9408, 0.7721, 0.6737, 0.002002, 0.5803, 0.1918, 0.6737, 0.1918, 0.5793, 0.1908, 0.6727, 0.001001, 0.5793, 0.001001, 0.8665, 0.4829, 0.8665, 0.5773, 0.7721, 0.5773, 0.7721, 0.4829, 0.3865, 0.9508, 0.3865, 0.9408, 0.5773, 0.9408, 0.5773, 0.9508, 0.9388, 0.6737, 0.9287, 0.6737, 0.9287, 0.4829, 0.9388, 0.4829, 0.5793, 0.9267, 0.5793, 0.9167, 0.7701, 0.9167, 0.7701, 0.9267, 0.9267, 0.6737, 0.9167, 0.6737, 0.9167, 0.4829, 0.9267, 0.4829, 0.6757, 0.3845, 0.7701, 0.3845, 0.7701, 0.2902, 0.6757, 0.2902, 0.6757, 0.3814, 0.4799, 0.8926, 0.3865, 0.8926, 0.3865, 0.9378, 0.3845, 0.3865, 0.3845, 0.5773, 0.1938, 0.5773, 0.1938, 0.3865, 0.3845, 0.7701, 0.1938, 0.7701, 0.1938, 0.6757, 0.3845, 0.6757, 0.9167, 0.7701, 0.9388, 0.7559, 0.9388, 0.7293, 0.9388, 0.7026, 0.9167, 0.6757, 0.7701, 0.7701, 0.5793, 0.7701, 0.5793, 0.6757, 0.7701, 0.6757, 0.7731, 0.4809, 0.8665, 0.3875, 0.8665, 0.4809, 0.9629, 0.1938, 0.9629, 0.2882, 0.8685, 0.2882, 0.8685, 0.1938, 0.7701, 0.001001, 0.7701, 0.1918, 0.6757, 0.1918, 0.6757, 0.001001, 0.001001, 0.001001, 0.001001, 0.09639, 0.001001, 0.1918, 0.1918, 0.1554, 0.1918, 0.001001, 0.001001, 0.1938, 0.001001, 0.3482, 0.1918, 0.3845, 0.1918, 0.2892, 0.1918, 0.1938, 0.09639, 0.1938, 0.6255, 0.8183, 0.6034, 0.8183, 0.6034, 0.7721, 0.6255, 0.7721, 0.1918, 0.7701, 0.1918, 0.6757, 0.1855, 0.6757, 0.09893, 0.6757, 0.09489, 0.6757, 0.008284, 0.6757, 0.001001, 0.6757, 0.001001, 0.7701, 0.7219, 0.6737, 0.6757, 0.6737, 0.6757, 0.4829, 0.7219, 0.4829, 0.3865, 0.8183, 0.3865, 0.7721, 0.5773, 0.7721, 0.5773, 0.8183, 0.7701, 0.4829, 0.7239, 0.4829, 0.7239, 0.6737, 0.7701, 0.6737, 0.7701, 0.5783, 0.5291, 0.993, 0.4829, 0.993, 0.4829, 0.989, 0.5291, 0.989, 0.8685, 0.9267, 0.8685, 0.9227, 0.9147, 0.9227, 0.9147, 0.9267, 0.8685, 0.9207, 0.8685, 0.9167, 0.9147, 0.9167, 0.9147, 0.9207, 0.8685, 0.9388, 0.8685, 0.9347, 0.9147, 0.9347, 0.9147, 0.9388, 0.8685, 0.9327, 0.8685, 0.9287, 0.9147, 0.9287, 0.9147, 0.9327, 0.9629, 0.04919, 0.9629, 0.09538, 0.9167, 0.09538, 0.9167, 0.04919, 0.9147, 0.04919, 0.9147, 0.09538, 0.8685, 0.09538, 0.8685, 0.04919, 0.8062, 0.7219, 0.8022, 0.7219, 0.8022, 0.6757, 0.8062, 0.6757, 0.8002, 0.7219, 0.7962, 0.7219, 0.7962, 0.6757, 0.8002, 0.6757, 0.8183, 0.7219, 0.8143, 0.7219, 0.8143, 0.6757, 0.8183, 0.6757, 0.8123, 0.7219, 0.8082, 0.7219, 0.8082, 0.6757, 0.8123, 0.6757, 0.7821, 0.7219, 0.7781, 0.7219, 0.7781, 0.6757, 0.7821, 0.6757, 0.7761, 0.7219, 0.7721, 0.7219, 0.7721, 0.6757, 0.7761, 0.6757, 0.7721, 0.1918, 0.8665, 0.1918, 0.8665, 0.1826, 0.8665, 0.09739, 0.7721, 0.09739, 0.9629, 0.001001, 0.9629, 0.04719, 0.9167, 0.04719, 0.9167, 0.001001, 0.8665, 0.1938, 0.8665, 0.2882, 0.7721, 0.2882, 0.7721, 0.1938, 0.8665, 0.2902, 0.8665, 0.3845, 0.7721, 0.3845, 0.7721, 0.2902, 0.9629, 0.8685, 0.9629, 0.9629, 0.9408, 0.9629, 0.9408, 0.8685, 0.1938, 0.6737, 0.1938, 0.5793, 0.3845, 0.5793, 0.3845, 0.6737, 0.987, 0.09538, 0.9769, 0.09538, 0.9769, 0.001001, 0.987, 0.001001, 0.1918, 0.987, 0.09739, 0.987, 0.09739, 0.9649, 0.1918, 0.9649, 0.9388, 0.8685, 0.9388, 0.9629, 0.9167, 0.9629, 0.9167, 0.8685, 0.09538, 0.987, 0.001001, 0.987, 0.001001, 0.9649, 0.09538, 0.9649, 0.993, 0.2882, 0.9829, 0.2882, 0.9829, 0.1938, 0.993, 0.1938, 0.5773, 0.9388, 0.4829, 0.9388, 0.4829, 0.9167, 0.5773, 0.9167, 0.9388, 0.3865, 0.9388, 0.4809, 0.9167, 0.4809, 0.9167, 0.3865, 0.5773, 0.9147, 0.5773, 0.9036, 0.5773, 0.8926, 0.4829, 0.8956, 0.4829, 0.9116, 0.993, 0.1918, 0.9829, 0.1918, 0.9829, 0.09739, 0.993, 0.09739, 0.6757, 0.993, 0.6757, 0.9829, 0.7701, 0.9829, 0.7701, 0.993, 0.987, 0.8665, 0.9769, 0.8665, 0.9769, 0.7721, 0.987, 0.7721, 0.8685, 0.987, 0.8685, 0.9769, 0.9629, 0.9769, 0.9629, 0.987, 0.987, 0.3845, 0.9769, 0.3845, 0.9769, 0.2902, 0.987, 0.2902, 0.1938, 0.987, 0.1938, 0.9769, 0.2882, 0.9769, 0.2882, 0.987, 0.987, 0.8685, 0.987, 0.9629, 0.9649, 0.9629, 0.9649, 0.8685, 0.8665, 0.9629, 0.7721, 0.9629, 0.7721, 0.9408, 0.8665, 0.9408, 0.8906, 0.9408, 0.8906, 0.9629, 0.8685, 0.9629, 0.8685, 0.9408, 0.3845, 0.8685, 0.3845, 0.9629, 0.2902, 0.9629, 0.2902, 0.8685, 0.8685, 0.3845, 0.9629, 0.3845, 0.9629, 0.3612, 0.9629, 0.3029, 0.8685, 0.2902, 0.987, 0.7701, 0.9769, 0.7701, 0.9769, 0.6757, 0.987, 0.6757, 0.2882, 0.8685, 0.2882, 0.9629, 0.1938, 0.9629, 0.1938, 0.8685, 0.3845, 0.8665, 0.1938, 0.8665, 0.1938, 0.7721, 0.3845, 0.7721, 0.9629, 0.09739, 0.9629, 0.1918, 0.8685, 0.1918, 0.8685, 0.09739, 0.1918, 0.8685, 0.1918, 0.9629, 0.09739, 0.9629, 0.09739, 0.8685, 0.09538, 0.8685, 0.09538, 0.9629, 0.001001, 0.9629, 0.001001, 0.8685, 0.6737, 0.4809, 0.5793, 0.4809, 0.5793, 0.2902, 0.6737, 0.2902, 0.5773, 0.5793, 0.3865, 0.5793, 0.3865, 0.6737, 0.5773, 0.6737, 0.5773, 0.5885, 0.9147, 0.6757, 0.9147, 0.8665, 0.8926, 0.8665, 0.8926, 0.6757, 0.7721, 0.9388, 0.7721, 0.9167, 0.8665, 0.9167, 0.8665, 0.9388, 0.6737, 0.6737, 0.6737, 0.4829, 0.5793, 0.4829, 0.5793, 0.5288, 0.5793, 0.648, 0.5793, 0.6737, 0.987, 0.9749, 0.9649, 0.9749, 0.9649, 0.9649, 0.987, 0.9649, 0.9388, 0.7721, 0.9388, 0.8665, 0.9167, 0.8665, 0.9167, 0.7721, 0.3865, 0.8906, 0.3865, 0.8685, 0.5773, 0.8685, 0.5773, 0.8906, 0.8906, 0.8665, 0.8685, 0.8665, 0.8685, 0.6757, 0.8906, 0.6757, 0.5793, 0.9508, 0.5793, 0.9287, 0.6737, 0.9287, 0.6737, 0.9508, 0.9629, 0.4829, 0.9629, 0.5773, 0.9408, 0.5773, 0.9408, 0.4829, 0.9147, 0.9629, 0.9147, 0.9408, 0.9023, 0.9408, 0.8926, 0.9408, 0.9023, 0.9629, 0.6757, 0.9508, 0.6757, 0.9287, 0.7701, 0.9287, 0.7701, 0.9508, 0.9147, 0.6737, 0.8685, 0.6737, 0.8685, 0.5793, 0.9147, 0.5793, 0.8665, 0.9147, 0.7721, 0.9147, 0.7721, 0.8685, 0.8665, 0.8685, 0.7942, 0.7219, 0.7902, 0.7219, 0.7902, 0.6757, 0.7942, 0.6757, 0.993, 0.7701, 0.989, 0.7701, 0.989, 0.6757, 0.993, 0.6757, 0.2902, 0.993, 0.2902, 0.989, 0.3845, 0.989, 0.3845, 0.993, 0.7882, 0.7219, 0.7841, 0.7219, 0.7841, 0.6757, 0.7882, 0.6757, 0.6014, 0.8183, 0.5793, 0.8183, 0.5793, 0.7721, 0.6014, 0.7721, 0.6737, 0.8183, 0.6516, 0.8183, 0.6516, 0.7721, 0.6737, 0.7721, 0.6496, 0.8183, 0.6275, 0.8183, 0.6275, 0.7721, 0.6496, 0.7721, 0.999, 0.04719, 0.989, 0.04719, 0.989, 0.001001, 0.999, 0.001001, 0.8906, 0.9147, 0.8805, 0.9147, 0.8805, 0.8685, 0.8906, 0.8685, 0.8785, 0.9147, 0.8685, 0.9147, 0.8685, 0.8685, 0.8785, 0.8685, 0.9147, 0.9147, 0.9046, 0.9147, 0.9046, 0.8685, 0.9147, 0.8685, 0.6255, 0.8665, 0.6034, 0.8665, 0.6034, 0.8203, 0.6255, 0.8203, 0.6014, 0.8665, 0.5793, 0.8665, 0.5793, 0.8203, 0.6014, 0.8203, 0.6737, 0.8665, 0.6516, 0.8665, 0.6516, 0.8203, 0.6737, 0.8203, 0.6496, 0.8665, 0.6275, 0.8665, 0.6275, 0.8203, 0.6496, 0.8203, 0.9147, 0.001001, 0.9147, 0.04719, 0.8685, 0.04719, 0.8685, 0.001001, 0.8665, 0.8203, 0.8665, 0.8665, 0.8203, 0.8665, 0.8203, 0.8203, 0.8183, 0.8203, 0.8183, 0.8665, 0.7721, 0.8665, 0.7721, 0.8203, 0.8665, 0.7721, 0.8665, 0.8183, 0.8203, 0.8183, 0.8203, 0.7721, 0.9026, 0.9147, 0.8926, 0.9147, 0.8926, 0.8685, 0.9026, 0.8685, 0.8424, 0.7701, 0.8323, 0.7701, 0.8323, 0.7239, 0.8424, 0.7239, 0.8303, 0.7701, 0.8203, 0.7701, 0.8203, 0.7239, 0.8303, 0.7239, 0.8665, 0.7701, 0.8564, 0.7701, 0.8564, 0.7239, 0.8665, 0.7239, 0.6757, 0.9147, 0.6757, 0.8685, 0.7701, 0.8685, 0.7701, 0.9147, 0.6757, 0.8173, 0.7209, 0.7721, 0.6757, 0.7721, 0.8665, 0.5793, 0.8665, 0.6737, 0.7721, 0.6737, 0.7721, 0.5793, 0.9619, 0.3865, 0.9408, 0.4799, 0.9408, 0.3865, 0.8544, 0.7219, 0.8504, 0.7219, 0.8504, 0.6757, 0.8544, 0.6757, 0.993, 0.8685, 0.993, 0.9629, 0.989, 0.9629, 0.989, 0.8685, 0.8484, 0.6757, 0.8484, 0.7219, 0.8444, 0.7219, 0.8444, 0.6757, 0.8665, 0.6757, 0.8665, 0.7219, 0.8624, 0.7219, 0.8624, 0.6757, 0.5793, 0.9147, 0.5793, 0.8685, 0.6737, 0.8685, 0.6737, 0.9147, 0.999, 0.2882, 0.995, 0.2882, 0.995, 0.1938, 0.999, 0.1938, 0.8604, 0.7219, 0.8564, 0.7219, 0.8564, 0.6757, 0.8604, 0.6757, 0.3865, 0.993, 0.3865, 0.989, 0.4809, 0.989, 0.4809, 0.993, 0.8303, 0.7219, 0.8263, 0.7219, 0.8263, 0.6757, 0.8303, 0.6757, 0.9147, 0.3865, 0.8926, 0.4197, 0.8926, 0.4786, 0.8926, 0.4854, 0.8926, 0.5442, 0.9147, 0.5773, 0.3865, 0.8665, 0.5773, 0.8584, 0.5773, 0.8442, 0.5773, 0.8426, 0.5773, 0.8283, 0.3865, 0.8203, 0.987, 0.3865, 0.9649, 0.4135, 0.9649, 0.4401, 0.9649, 0.4668, 0.987, 0.4809, 0.8243, 0.7219, 0.8203, 0.7219, 0.8203, 0.6757, 0.8243, 0.6757, 0.8424, 0.7219, 0.8384, 0.7219, 0.8384, 0.6757, 0.8424, 0.6757, 0.8363, 0.7219, 0.8323, 0.7219, 0.8323, 0.6757, 0.8363, 0.6757, 0.8062, 0.7701, 0.8022, 0.7701, 0.8022, 0.7239, 0.8062, 0.7239, 0.8002, 0.7701, 0.7962, 0.7701, 0.7962, 0.7239, 0.8002, 0.7239, 0.8183, 0.7721, 0.8183, 0.8183, 0.7721, 0.8183, 0.7721, 0.7721, 0.7701, 0.8203, 0.7701, 0.8665, 0.7239, 0.8665, 0.7239, 0.8203, 0.7219, 0.8203, 0.7219, 0.8665, 0.6757, 0.8665, 0.6757, 0.8203, 0.7701, 0.7721, 0.7701, 0.8183, 0.7239, 0.8183, 0.7239, 0.7721, 0.8183, 0.7701, 0.8143, 0.7701, 0.8143, 0.7239, 0.8183, 0.7239, 0.8123, 0.7701, 0.8082, 0.7701, 0.8082, 0.7239, 0.8123, 0.7239, 0.7821, 0.7701, 0.7781, 0.7701, 0.7781, 0.7239, 0.7821, 0.7239, 0.7761, 0.7701, 0.7721, 0.7701, 0.7721, 0.7239, 0.7761, 0.7239, 0.7942, 0.7701, 0.7902, 0.7701, 0.7902, 0.7239, 0.7942, 0.7239, 0.7882, 0.7701, 0.7841, 0.7701, 0.7841, 0.7239, 0.7882, 0.7239, 0.8544, 0.7701, 0.8504, 0.7701, 0.8504, 0.7239, 0.8544, 0.7239, 0.8484, 0.7701, 0.8444, 0.7701, 0.8444, 0.7239, 0.8484, 0.7239, 0.6757, 0.9809, 0.6757, 0.9769, 0.8665, 0.9769, 0.8665, 0.9809, 0.9749, 0.987, 0.9709, 0.987, 0.9709, 0.9769, 0.9749, 0.9769, 0.999, 0.3845, 0.995, 0.3845, 0.995, 0.2902, 0.999, 0.2902, 0.7721, 0.9689, 0.7721, 0.9649, 0.9629, 0.9649, 0.9629, 0.9689, 0.5773, 0.3865, 0.5773, 0.5773, 0.4829, 0.5773, 0.4829, 0.3865, 0.7701, 0.9749, 0.5793, 0.9749, 0.5793, 0.9649, 0.7701, 0.9649, 0.993, 0.4829, 0.993, 0.5773, 0.9829, 0.5773, 0.9829, 0.4829, 0.5773, 0.9749, 0.3865, 0.9749, 0.3865, 0.9649, 0.5773, 0.9649, 0.9749, 0.6757, 0.9749, 0.8665, 0.9649, 0.8665, 0.9649, 0.6757, 0.7721, 0.9749, 0.7721, 0.9709, 0.9629, 0.9709, 0.9629, 0.9749, 0.999, 0.1918, 0.995, 0.1918, 0.995, 0.09739, 0.999, 0.09739, 0.2902, 0.9809, 0.2902, 0.9769, 0.4809, 0.9769, 0.4809, 0.9809, 0.9689, 0.987, 0.9649, 0.987, 0.9649, 0.9769, 0.9689, 0.9769, 0.9809, 0.2882, 0.9769, 0.2882, 0.9769, 0.09739, 0.9809, 0.09739, 0.4829, 0.9809, 0.4829, 0.9769, 0.6737, 0.9769, 0.6737, 0.9809, 0.9749, 0.6737, 0.9649, 0.6737, 0.9649, 0.4829, 0.9749, 0.4829, 0.1938, 0.9749, 0.1938, 0.9649, 0.3845, 0.9649, 0.3845, 0.9749, 0.9749, 0.3845, 0.9649, 0.3845, 0.9649, 0.1938, 0.9749, 0.1938, 0.5793, 0.9629, 0.5793, 0.9528, 0.7701, 0.9528, 0.7701, 0.9629, 0.5773, 0.1938, 0.5773, 0.3845, 0.3865, 0.3845, 0.3865, 0.1938, 0.9749, 0.1918, 0.9649, 0.1918, 0.9649, 0.001001, 0.9749, 0.001001, 0.3865, 0.9629, 0.3865, 0.9528, 0.5773, 0.9528, 0.5773, 0.9629, 0.9629, 0.7701, 0.9528, 0.7701, 0.9528, 0.5793, 0.9629, 0.5793, 0.4829, 0.987, 0.4829, 0.9829, 0.6737, 0.9829, 0.6737, 0.987, 0.9508, 0.5793, 0.9508, 0.7701, 0.9408, 0.7701, 0.9408, 0.5793, 0.8665, 0.001001, 0.8665, 0.09538, 0.7721, 0.09538, 0.7721, 0.001001, 0.7721, 0.3865, 0.8655, 0.3865, 0.7721, 0.4799, 0.5773, 0.7701, 0.3865, 0.7701, 0.3865, 0.6757, 0.5773, 0.6757, 0.1918, 0.3865, 0.1918, 0.5773, 0.001001, 0.5773, 0.001001, 0.3865, 0.7731, 0.993, 0.8665, 0.9839, 0.8665, 0.993, 0.993, 0.8665, 0.989, 0.8665, 0.989, 0.7721, 0.993, 0.7721, 0.001001, 0.999, 0.001001, 0.989, 0.09538, 0.989, 0.09538, 0.999, 0.993, 0.6737, 0.9829, 0.6737, 0.9829, 0.5793, 0.993, 0.5793, 0.09739, 0.999, 0.09739, 0.989, 0.1918, 0.989, 0.1918, 0.999, 0.7701, 0.3865, 0.7701, 0.4809, 0.6757, 0.4809, 0.6757, 0.3865, 0.993, 0.3845, 0.989, 0.3845, 0.989, 0.2902, 0.993, 0.2902, 0.1938, 0.993, 0.1938, 0.989, 0.2882, 0.989, 0.2882, 0.993, 0.993, 0.4809, 0.989, 0.4809, 0.989, 0.3865, 0.993, 0.3865, 0.7721, 0.9829, 0.7721, 0.992, 0.8655, 0.9829])
me_house.materials.append(mat_wall)
me_house.materials.append(mat_window)
me_house.materials.append(mat_door)
me_house.materials.append(mat_roof)
me_house.use_remesh_preserve_volume = False
me_house.use_remesh_preserve_attributes = False
me_house.use_mirror_vertex_groups = False
me_house.update()

# ---- objects
ob_light = bpy.data.objects.new('Light', light_light)
ob_camera = bpy.data.objects.new('Camera', cam_camera)
ob_rhouse = bpy.data.objects.new('RHouse', me_rhouse)
ob_house = bpy.data.objects.new('House', me_house)

# ---- transforms, parenting, visibility, modifiers, constraints
ob_light.location = (31.61, -13.52, 31.13)
ob_light.rotation_euler = (0.6503, 0.05522, 1.866)
ob_light.lock_rotations_4d = False
ob_light.empty_display_type = 'ARROWS'
ob_light.color = (0.0, 0.0, 0.0, 0.0)
ob_light.lineart.crease_threshold = 0.0
ob_camera.location = (48.54, -12.13, 28.56)
ob_camera.rotation_euler = (1.179, 0.01356, 1.25)
ob_camera.lock_rotations_4d = False
ob_camera.empty_display_type = 'ARROWS'
ob_camera.color = (0.0, 0.0, 0.0, 0.0)
ob_camera.display_type = 'WIRE'
ob_camera.lineart.crease_threshold = 0.0
ob_rhouse.location = (0.0, 0.0, 1.0)
ob_rhouse.lineart.crease_threshold = 0.0
ob_house.location = (0.0, 0.0, 1.0)
ob_house.lock_rotations_4d = False
ob_house.empty_display_type = 'ARROWS'
ob_house.lineart.crease_threshold = 0.0

# ---- collection membership
col_collection.objects.link(ob_light)
col_collection.objects.link(ob_camera)
col_collection.objects.link(ob_rhouse)
col_collection_2.objects.link(ob_house)
def _layer_coll(name, lc=None):
    lc = lc or bpy.context.view_layer.layer_collection
    for c in lc.children:
        if c.name == name: return c
        r = _layer_coll(name, c)
        if r: return r
_layer_coll('Collection 2').exclude = True

# ---- scene / render settings (as saved in the file)
scene.camera = ob_camera
scene.frame_start = 1; scene.frame_end = 250; scene.frame_set(66)
scene.render.engine = 'BLENDER_EEVEE_NEXT'
scene.cycles.use_denoising = False
scene.cycles.samples = 128
scene.cycles.sampling_pattern = 'TABULATED_SOBOL'
scene.cycles.use_adaptive_sampling = False
scene.cycles.use_light_tree = False
scene.eevee.use_gtao = True
scene.eevee.gtao_quality = 0.5037
scene.eevee.gtao_distance = 1.83
scene.eevee.fast_gi_quality = 0.5037
scene.view_settings.view_transform = 'Filmic'
bpy.context.view_layer.update()

